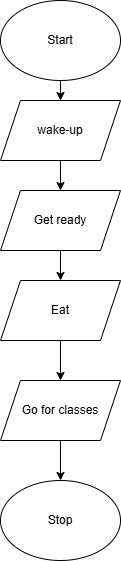

The diagram above was exported from draw.io. Its source (the exported page's mxGraphModel, read from the mxfile embedded in the PNG):
<mxGraphModel dx="1044" dy="562" grid="1" gridSize="10" guides="1" tooltips="1" connect="1" arrows="1" fold="1" page="1" pageScale="1" pageWidth="850" pageHeight="1100" math="0" shadow="0">
  <root>
    <mxCell id="0" />
    <mxCell id="1" parent="0" />
    <mxCell id="HeYCQeZ01r3JAALgQXce-6" value="" style="edgeStyle=orthogonalEdgeStyle;rounded=0;orthogonalLoop=1;jettySize=auto;html=1;" edge="1" parent="1" source="HeYCQeZ01r3JAALgQXce-1" target="HeYCQeZ01r3JAALgQXce-2">
      <mxGeometry relative="1" as="geometry" />
    </mxCell>
    <mxCell id="HeYCQeZ01r3JAALgQXce-1" value="Start" style="ellipse;whiteSpace=wrap;html=1;" vertex="1" parent="1">
      <mxGeometry x="340" y="40" width="120" height="80" as="geometry" />
    </mxCell>
    <mxCell id="HeYCQeZ01r3JAALgQXce-7" value="" style="edgeStyle=orthogonalEdgeStyle;rounded=0;orthogonalLoop=1;jettySize=auto;html=1;" edge="1" parent="1" source="HeYCQeZ01r3JAALgQXce-2" target="HeYCQeZ01r3JAALgQXce-3">
      <mxGeometry relative="1" as="geometry" />
    </mxCell>
    <mxCell id="HeYCQeZ01r3JAALgQXce-2" value="wake-up" style="shape=parallelogram;perimeter=parallelogramPerimeter;whiteSpace=wrap;html=1;fixedSize=1;" vertex="1" parent="1">
      <mxGeometry x="340" y="140" width="120" height="60" as="geometry" />
    </mxCell>
    <mxCell id="HeYCQeZ01r3JAALgQXce-8" value="" style="edgeStyle=orthogonalEdgeStyle;rounded=0;orthogonalLoop=1;jettySize=auto;html=1;" edge="1" parent="1" source="HeYCQeZ01r3JAALgQXce-3" target="HeYCQeZ01r3JAALgQXce-4">
      <mxGeometry relative="1" as="geometry" />
    </mxCell>
    <mxCell id="HeYCQeZ01r3JAALgQXce-3" value="Get ready" style="shape=parallelogram;perimeter=parallelogramPerimeter;whiteSpace=wrap;html=1;fixedSize=1;" vertex="1" parent="1">
      <mxGeometry x="340" y="230" width="120" height="60" as="geometry" />
    </mxCell>
    <mxCell id="HeYCQeZ01r3JAALgQXce-9" value="" style="edgeStyle=orthogonalEdgeStyle;rounded=0;orthogonalLoop=1;jettySize=auto;html=1;" edge="1" parent="1" source="HeYCQeZ01r3JAALgQXce-4" target="HeYCQeZ01r3JAALgQXce-5">
      <mxGeometry relative="1" as="geometry" />
    </mxCell>
    <mxCell id="HeYCQeZ01r3JAALgQXce-4" value="Eat" style="shape=parallelogram;perimeter=parallelogramPerimeter;whiteSpace=wrap;html=1;fixedSize=1;" vertex="1" parent="1">
      <mxGeometry x="340" y="320" width="120" height="60" as="geometry" />
    </mxCell>
    <mxCell id="HeYCQeZ01r3JAALgQXce-11" value="" style="edgeStyle=orthogonalEdgeStyle;rounded=0;orthogonalLoop=1;jettySize=auto;html=1;" edge="1" parent="1" source="HeYCQeZ01r3JAALgQXce-5" target="HeYCQeZ01r3JAALgQXce-10">
      <mxGeometry relative="1" as="geometry" />
    </mxCell>
    <mxCell id="HeYCQeZ01r3JAALgQXce-5" value="Go for classes" style="shape=parallelogram;perimeter=parallelogramPerimeter;whiteSpace=wrap;html=1;fixedSize=1;" vertex="1" parent="1">
      <mxGeometry x="340" y="420" width="120" height="60" as="geometry" />
    </mxCell>
    <mxCell id="HeYCQeZ01r3JAALgQXce-10" value="Stop" style="ellipse;whiteSpace=wrap;html=1;" vertex="1" parent="1">
      <mxGeometry x="340" y="520" width="120" height="80" as="geometry" />
    </mxCell>
  </root>
</mxGraphModel>